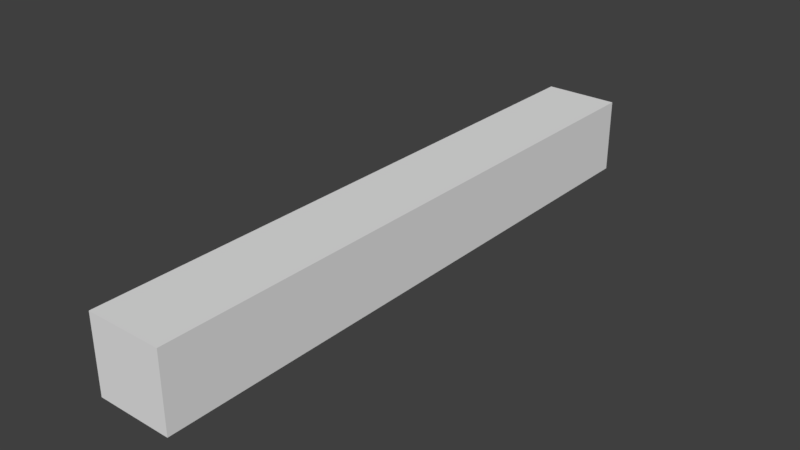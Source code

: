 # Source: FloorCorner2x.25x.25.blend  (saved by Blender 2.78.0; exported with 4.5.12 LTS)
import bpy
from mathutils import Matrix  # noqa: F401  (used for matrix-valued properties, if any)

bpy.ops.wm.read_factory_settings(use_empty=True)
scene = bpy.context.scene
scene.name = 'Scene'

# ---- collections
col_collection_1 = bpy.data.collections.new('Collection 1'); scene.collection.children.link(col_collection_1)

# ---- world
world_world_001 = bpy.data.worlds.new('World.001'); scene.world = world_world_001
world_world_001.use_nodes = True; world_world_001.node_tree.nodes.clear()
_N = world_world_001.node_tree.nodes; _L = world_world_001.node_tree.links
n0 = _N.new('ShaderNodeOutputWorld'); n0.name = 'World Output'; n0.location = (300, 300)
n1 = _N.new('ShaderNodeBackground'); n1.name = 'Background'; n1.location = (10, 300)
n1.inputs[0].default_value = (0.05, 0.05, 0.05, 1.0)
_L.new(n1.outputs[0], n0.inputs[0])
n0.is_active_output = True
world_world_001.use_sun_shadow = False
world_world_001.sun_shadow_jitter_overblur = 0.0
world_world_001.cycles.sampling_method = 'MANUAL'

# ---- meshes
me_cube = bpy.data.meshes.new('Cube')
me_cube.from_pydata([(-2.0, 0.0, -16.0), (-2.0, 0.0, 0.0), (-2.0, 2.0, -16.0), (-2.0, 2.0, 0.0), (0.0, 0.0, -16.0), (0.0, 0.0, 0.0), (0.0, 2.0, -16.0), (0.0, 2.0, 0.0)], [], [(0, 1, 3, 2), (2, 3, 7, 6), (6, 7, 5, 4), (4, 5, 1, 0), (2, 6, 4, 0), (7, 3, 1, 5)])
me_cube.use_remesh_preserve_volume = False
me_cube.use_remesh_preserve_attributes = False
me_cube.use_mirror_vertex_groups = False
me_cube.update()

# ---- objects
ob_floorcorner2x_25x_25 = bpy.data.objects.new('FloorCorner2x.25x.25', me_cube)

# ---- transforms, parenting, visibility, modifiers, constraints
ob_floorcorner2x_25x_25.location = (0.125, -1.0, -2.881e-08)
ob_floorcorner2x_25x_25.rotation_euler = (1.571, -0.0, 0.0)
ob_floorcorner2x_25x_25.scale = (0.125, 0.125, 0.125)
ob_floorcorner2x_25x_25.lineart.crease_threshold = 0.0

# ---- collection membership
col_collection_1.objects.link(ob_floorcorner2x_25x_25)

# ---- scene / render settings (as saved in the file)
scene.frame_start = 1; scene.frame_end = 250; scene.frame_set(1)
scene.render.engine = 'CYCLES'
scene.render.resolution_percentage = 50
scene.render.dither_intensity = 0.0
scene.cycles.use_denoising = False
scene.cycles.samples = 4
scene.cycles.sampling_pattern = 'TABULATED_SOBOL'
scene.cycles.light_sampling_threshold = 0.0
scene.cycles.use_adaptive_sampling = False
scene.cycles.use_light_tree = False
scene.cycles.blur_glossy = 0.0
scene.cycles.sample_clamp_indirect = 3.0
scene.view_settings.view_transform = 'Standard'
bpy.context.view_layer.update()

# ---- added for rendering (the .blend has no active camera and no usable light): camera, sun
cam_auto = bpy.data.cameras.new('AutoCamera')
cam_auto.lens = 50.0
cam_auto.sensor_width = 36.0
cam_auto.clip_end = 1000.0
ob_auto_camera = bpy.data.objects.new('AutoCamera', cam_auto)
scene.collection.objects.link(ob_auto_camera)
ob_auto_camera.location = (1.87914, -2.25496, 1.62831)
ob_auto_camera.rotation_euler = (1.09748, -7.21219e-08, 0.694738)
scene.camera = ob_auto_camera
light_auto_sun = bpy.data.lights.new('AutoSun', 'SUN')
light_auto_sun.energy = 3.0
light_auto_sun.angle = 0.0523599
ob_auto_sun = bpy.data.objects.new('AutoSun', light_auto_sun)
scene.collection.objects.link(ob_auto_sun)
ob_auto_sun.rotation_euler = (0.872665, 0.174533, 0.523599)
bpy.context.view_layer.update()
